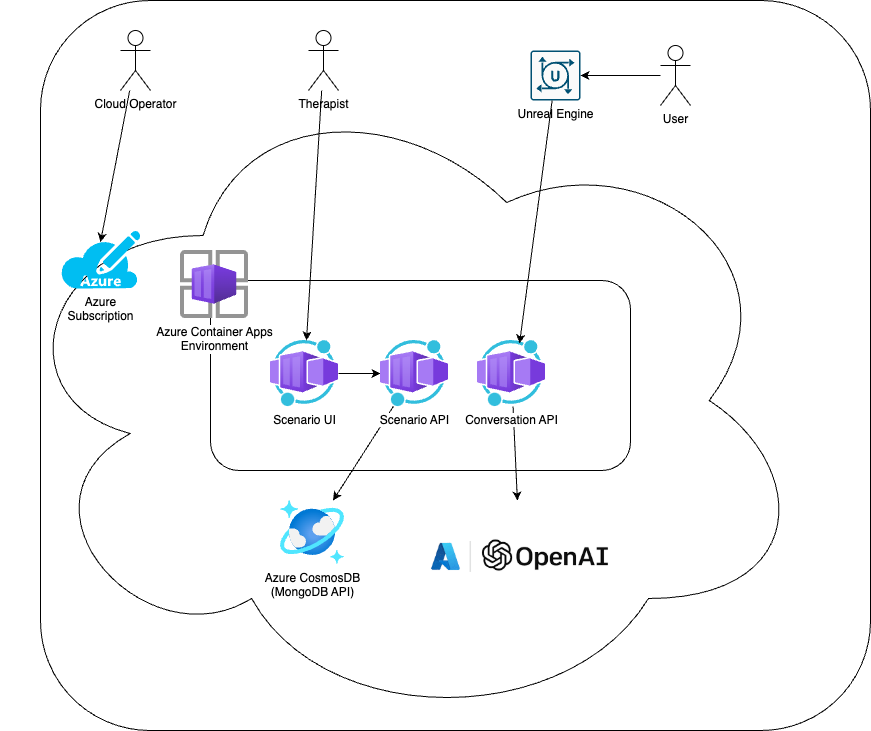

The diagram above was exported from draw.io. Its source (the exported page's mxGraphModel, read from the mxfile embedded in the PNG):
<mxGraphModel dx="2690" dy="702" grid="1" gridSize="10" guides="1" tooltips="1" connect="1" arrows="1" fold="1" page="1" pageScale="1" pageWidth="850" pageHeight="1100" math="0" shadow="0">
  <root>
    <mxCell id="0" />
    <mxCell id="1" parent="0" />
    <mxCell id="21" value="" style="rounded=1;whiteSpace=wrap;html=1;" vertex="1" parent="1">
      <mxGeometry x="-80" y="50" width="830" height="730" as="geometry" />
    </mxCell>
    <mxCell id="23" value="" style="ellipse;shape=cloud;whiteSpace=wrap;html=1;" vertex="1" parent="1">
      <mxGeometry x="-120" y="120" width="810" height="660" as="geometry" />
    </mxCell>
    <mxCell id="7" value="" style="rounded=1;whiteSpace=wrap;html=1;" vertex="1" parent="1">
      <mxGeometry x="90" y="330" width="420" height="190" as="geometry" />
    </mxCell>
    <mxCell id="2" value="Azure CosmosDB&lt;div&gt;(MongoDB API)&lt;/div&gt;" style="image;aspect=fixed;html=1;points=[];align=center;fontSize=12;image=img/lib/azure2/databases/Azure_Cosmos_DB.svg;" vertex="1" parent="1">
      <mxGeometry x="160" y="550" width="64" height="64" as="geometry" />
    </mxCell>
    <mxCell id="3" value="Azure Container Apps&lt;div&gt;Environment&lt;/div&gt;" style="image;aspect=fixed;html=1;points=[];align=center;fontSize=12;image=img/lib/azure2/other/Container_App_Environments.svg;" vertex="1" parent="1">
      <mxGeometry x="60" y="300" width="68" height="68" as="geometry" />
    </mxCell>
    <mxCell id="19" style="edgeStyle=none;html=1;" edge="1" parent="1" source="4" target="5">
      <mxGeometry relative="1" as="geometry" />
    </mxCell>
    <mxCell id="4" value="Scenario UI" style="image;aspect=fixed;html=1;points=[];align=center;fontSize=12;image=img/lib/azure2/other/Worker_Container_App.svg;" vertex="1" parent="1">
      <mxGeometry x="150" y="390" width="68" height="66" as="geometry" />
    </mxCell>
    <mxCell id="20" style="edgeStyle=none;html=1;" edge="1" parent="1" source="5" target="2">
      <mxGeometry relative="1" as="geometry" />
    </mxCell>
    <mxCell id="5" value="Scenario API" style="image;aspect=fixed;html=1;points=[];align=center;fontSize=12;image=img/lib/azure2/other/Worker_Container_App.svg;" vertex="1" parent="1">
      <mxGeometry x="260" y="390" width="68" height="66" as="geometry" />
    </mxCell>
    <mxCell id="13" style="edgeStyle=none;html=1;" edge="1" parent="1" source="6" target="12">
      <mxGeometry relative="1" as="geometry" />
    </mxCell>
    <mxCell id="6" value="Conversation API" style="image;aspect=fixed;html=1;points=[];align=center;fontSize=12;image=img/lib/azure2/other/Worker_Container_App.svg;" vertex="1" parent="1">
      <mxGeometry x="357" y="390" width="68" height="66" as="geometry" />
    </mxCell>
    <mxCell id="8" value="User" style="shape=umlActor;verticalLabelPosition=bottom;verticalAlign=top;html=1;outlineConnect=0;" vertex="1" parent="1">
      <mxGeometry x="540" y="95" width="30" height="60" as="geometry" />
    </mxCell>
    <mxCell id="12" value="" style="shape=image;verticalLabelPosition=bottom;labelBackgroundColor=default;verticalAlign=top;aspect=fixed;imageAspect=0;image=data:image/png,(base64 omitted: 4524 chars);" vertex="1" parent="1">
      <mxGeometry x="300" y="550" width="198.92" height="110" as="geometry" />
    </mxCell>
    <mxCell id="14" value="Unreal Engine" style="sketch=0;points=[[0.015,0.015,0],[0.985,0.015,0],[0.985,0.985,0],[0.015,0.985,0],[0.25,0,0],[0.5,0,0],[0.75,0,0],[1,0.25,0],[1,0.5,0],[1,0.75,0],[0.75,1,0],[0.5,1,0],[0.25,1,0],[0,0.75,0],[0,0.5,0],[0,0.25,0]];verticalLabelPosition=bottom;html=1;verticalAlign=top;aspect=fixed;align=center;pointerEvents=1;shape=mxgraph.cisco19.rect;prIcon=unity;fillColor=#FAFAFA;strokeColor=#005073;" vertex="1" parent="1">
      <mxGeometry x="410" y="100" width="50" height="50" as="geometry" />
    </mxCell>
    <mxCell id="18" style="edgeStyle=none;html=1;" edge="1" parent="1" source="15" target="4">
      <mxGeometry relative="1" as="geometry" />
    </mxCell>
    <mxCell id="15" value="Therapist" style="shape=umlActor;verticalLabelPosition=bottom;verticalAlign=top;html=1;outlineConnect=0;" vertex="1" parent="1">
      <mxGeometry x="188" y="80" width="30" height="60" as="geometry" />
    </mxCell>
    <mxCell id="16" style="edgeStyle=none;html=1;entryX=0.618;entryY=0.045;entryDx=0;entryDy=0;entryPerimeter=0;" edge="1" parent="1" source="14" target="6">
      <mxGeometry relative="1" as="geometry" />
    </mxCell>
    <mxCell id="17" style="edgeStyle=none;html=1;entryX=1;entryY=0.5;entryDx=0;entryDy=0;entryPerimeter=0;" edge="1" parent="1" source="8" target="14">
      <mxGeometry relative="1" as="geometry" />
    </mxCell>
    <mxCell id="22" value="Azure&lt;div&gt;Subscription&lt;/div&gt;" style="verticalLabelPosition=bottom;html=1;verticalAlign=top;align=center;strokeColor=none;fillColor=#00BEF2;shape=mxgraph.azure.azure_subscription;" vertex="1" parent="1">
      <mxGeometry x="-60" y="280" width="80" height="58" as="geometry" />
    </mxCell>
    <mxCell id="24" value="Cloud Operator" style="shape=umlActor;verticalLabelPosition=bottom;verticalAlign=top;html=1;outlineConnect=0;" vertex="1" parent="1">
      <mxGeometry y="80" width="30" height="60" as="geometry" />
    </mxCell>
    <mxCell id="25" style="edgeStyle=none;html=1;entryX=0.5;entryY=0.2;entryDx=0;entryDy=0;entryPerimeter=0;" edge="1" parent="1" source="24" target="22">
      <mxGeometry relative="1" as="geometry" />
    </mxCell>
  </root>
</mxGraphModel>